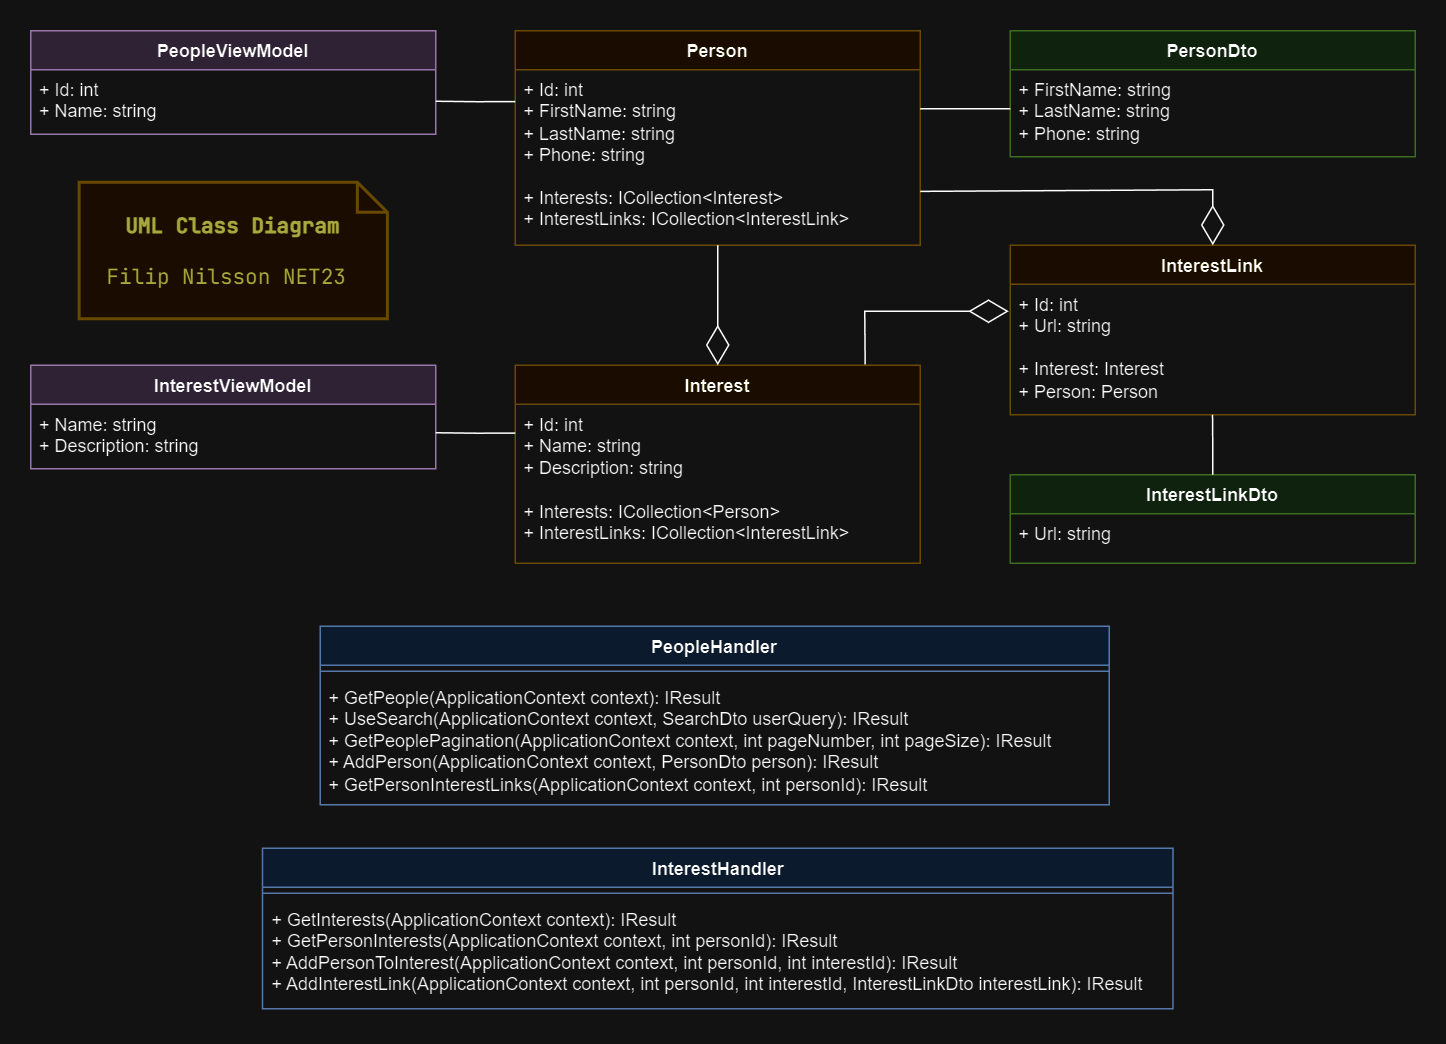

The diagram above was exported from draw.io. Its source (the exported page's mxGraphModel, read from the mxfile embedded in the PNG):
<mxGraphModel dx="2074" dy="1145" grid="0" gridSize="10" guides="1" tooltips="1" connect="1" arrows="1" fold="1" page="1" pageScale="1" pageWidth="1600" pageHeight="1200" background="none" math="0" shadow="0">
  <root>
    <mxCell id="0" />
    <mxCell id="1" parent="0" />
    <mxCell id="OBGhIZDnfjNtikZhcFdE-1" value="Person" style="swimlane;fontStyle=1;align=center;verticalAlign=top;childLayout=stackLayout;horizontal=1;startSize=26;horizontalStack=0;resizeParent=1;resizeParentMax=0;resizeLast=0;collapsible=1;marginBottom=0;whiteSpace=wrap;html=1;fillColor=#fff2cc;strokeColor=#d6b656;" parent="1" vertex="1">
      <mxGeometry x="548" y="84" width="270" height="143" as="geometry" />
    </mxCell>
    <mxCell id="OBGhIZDnfjNtikZhcFdE-2" value="+ Id: int&lt;br&gt;+ FirstName: string&lt;br&gt;+ LastName: string&lt;br&gt;+ Phone: string&lt;br&gt;&lt;br&gt;+ Interests: ICollection&amp;lt;Interest&amp;gt;&lt;br&gt;+ InterestLinks: ICollection&amp;lt;InterestLink&amp;gt;" style="text;strokeColor=none;fillColor=none;align=left;verticalAlign=top;spacingLeft=4;spacingRight=4;overflow=hidden;rotatable=0;points=[[0,0.5],[1,0.5]];portConstraint=eastwest;whiteSpace=wrap;html=1;" parent="OBGhIZDnfjNtikZhcFdE-1" vertex="1">
      <mxGeometry y="26" width="270" height="117" as="geometry" />
    </mxCell>
    <mxCell id="OBGhIZDnfjNtikZhcFdE-17" value="Interest" style="swimlane;fontStyle=1;align=center;verticalAlign=top;childLayout=stackLayout;horizontal=1;startSize=26;horizontalStack=0;resizeParent=1;resizeParentMax=0;resizeLast=0;collapsible=1;marginBottom=0;whiteSpace=wrap;html=1;fillColor=#fff2cc;strokeColor=#d6b656;" parent="1" vertex="1">
      <mxGeometry x="548" y="307" width="270" height="132" as="geometry" />
    </mxCell>
    <mxCell id="OBGhIZDnfjNtikZhcFdE-18" value="+ Id: int&lt;br&gt;+ Name: string&lt;br&gt;+ Description: string&lt;br&gt;&lt;br&gt;+ Interests: ICollection&amp;lt;Person&amp;gt;&lt;br&gt;+ InterestLinks: ICollection&amp;lt;InterestLink&amp;gt;" style="text;strokeColor=none;fillColor=none;align=left;verticalAlign=top;spacingLeft=4;spacingRight=4;overflow=hidden;rotatable=0;points=[[0,0.5],[1,0.5]];portConstraint=eastwest;whiteSpace=wrap;html=1;" parent="OBGhIZDnfjNtikZhcFdE-17" vertex="1">
      <mxGeometry y="26" width="270" height="106" as="geometry" />
    </mxCell>
    <mxCell id="OBGhIZDnfjNtikZhcFdE-21" value="InterestLink" style="swimlane;fontStyle=1;align=center;verticalAlign=top;childLayout=stackLayout;horizontal=1;startSize=26;horizontalStack=0;resizeParent=1;resizeParentMax=0;resizeLast=0;collapsible=1;marginBottom=0;whiteSpace=wrap;html=1;fillColor=#fff2cc;strokeColor=#d6b656;" parent="1" vertex="1">
      <mxGeometry x="878" y="227" width="270" height="113" as="geometry" />
    </mxCell>
    <mxCell id="OBGhIZDnfjNtikZhcFdE-22" value="+ Id: int&lt;br&gt;+ Url: string&lt;br&gt;&lt;br&gt;+ Interest: Interest&lt;br&gt;+ Person: Person" style="text;strokeColor=none;fillColor=none;align=left;verticalAlign=top;spacingLeft=4;spacingRight=4;overflow=hidden;rotatable=0;points=[[0,0.5],[1,0.5]];portConstraint=eastwest;whiteSpace=wrap;html=1;" parent="OBGhIZDnfjNtikZhcFdE-21" vertex="1">
      <mxGeometry y="26" width="270" height="87" as="geometry" />
    </mxCell>
    <mxCell id="OBGhIZDnfjNtikZhcFdE-26" value="" style="endArrow=diamondThin;endFill=0;endSize=24;html=1;rounded=0;exitX=1;exitY=0.693;exitDx=0;exitDy=0;exitPerimeter=0;" parent="1" source="OBGhIZDnfjNtikZhcFdE-2" target="OBGhIZDnfjNtikZhcFdE-21" edge="1">
      <mxGeometry width="160" relative="1" as="geometry">
        <mxPoint x="823" y="137" as="sourcePoint" />
        <mxPoint x="1306" y="106" as="targetPoint" />
        <Array as="points">
          <mxPoint x="1013" y="190" />
        </Array>
      </mxGeometry>
    </mxCell>
    <mxCell id="OBGhIZDnfjNtikZhcFdE-27" value="" style="endArrow=diamondThin;endFill=0;endSize=24;html=1;rounded=0;entryX=0.5;entryY=0;entryDx=0;entryDy=0;" parent="1" source="OBGhIZDnfjNtikZhcFdE-2" target="OBGhIZDnfjNtikZhcFdE-17" edge="1">
      <mxGeometry width="160" relative="1" as="geometry">
        <mxPoint x="648" y="253" as="sourcePoint" />
        <mxPoint x="728" y="268" as="targetPoint" />
      </mxGeometry>
    </mxCell>
    <mxCell id="OBGhIZDnfjNtikZhcFdE-30" value="" style="endArrow=diamondThin;endFill=0;endSize=24;html=1;rounded=0;exitX=0.864;exitY=-0.004;exitDx=0;exitDy=0;exitPerimeter=0;" parent="1" source="OBGhIZDnfjNtikZhcFdE-17" edge="1">
      <mxGeometry width="160" relative="1" as="geometry">
        <mxPoint x="781" y="305" as="sourcePoint" />
        <mxPoint x="877" y="271" as="targetPoint" />
        <Array as="points">
          <mxPoint x="781" y="271" />
        </Array>
      </mxGeometry>
    </mxCell>
    <mxCell id="OBGhIZDnfjNtikZhcFdE-31" value="PeopleViewModel" style="swimlane;fontStyle=1;align=center;verticalAlign=top;childLayout=stackLayout;horizontal=1;startSize=26;horizontalStack=0;resizeParent=1;resizeParentMax=0;resizeLast=0;collapsible=1;marginBottom=0;whiteSpace=wrap;html=1;fillColor=#e1d5e7;strokeColor=#9673a6;" parent="1" vertex="1">
      <mxGeometry x="225" y="84" width="270" height="69" as="geometry" />
    </mxCell>
    <mxCell id="OBGhIZDnfjNtikZhcFdE-32" value="+ Id: int&lt;br&gt;+ Name: string" style="text;strokeColor=none;fillColor=none;align=left;verticalAlign=top;spacingLeft=4;spacingRight=4;overflow=hidden;rotatable=0;points=[[0,0.5],[1,0.5]];portConstraint=eastwest;whiteSpace=wrap;html=1;" parent="OBGhIZDnfjNtikZhcFdE-31" vertex="1">
      <mxGeometry y="26" width="270" height="43" as="geometry" />
    </mxCell>
    <mxCell id="OBGhIZDnfjNtikZhcFdE-60" value="" style="endArrow=none;html=1;edgeStyle=orthogonalEdgeStyle;rounded=0;" parent="OBGhIZDnfjNtikZhcFdE-31" edge="1">
      <mxGeometry relative="1" as="geometry">
        <mxPoint x="323" y="47.25999999999999" as="sourcePoint" />
        <mxPoint x="270" y="47" as="targetPoint" />
        <Array as="points">
          <mxPoint x="297" y="47" />
        </Array>
      </mxGeometry>
    </mxCell>
    <mxCell id="OBGhIZDnfjNtikZhcFdE-33" value="InterestViewModel" style="swimlane;fontStyle=1;align=center;verticalAlign=top;childLayout=stackLayout;horizontal=1;startSize=26;horizontalStack=0;resizeParent=1;resizeParentMax=0;resizeLast=0;collapsible=1;marginBottom=0;whiteSpace=wrap;html=1;fillColor=#e1d5e7;strokeColor=#9673a6;" parent="1" vertex="1">
      <mxGeometry x="225" y="307" width="270" height="69" as="geometry" />
    </mxCell>
    <mxCell id="OBGhIZDnfjNtikZhcFdE-34" value="+ Name: string&lt;br&gt;+ Description: string" style="text;strokeColor=none;fillColor=none;align=left;verticalAlign=top;spacingLeft=4;spacingRight=4;overflow=hidden;rotatable=0;points=[[0,0.5],[1,0.5]];portConstraint=eastwest;whiteSpace=wrap;html=1;" parent="OBGhIZDnfjNtikZhcFdE-33" vertex="1">
      <mxGeometry y="26" width="270" height="43" as="geometry" />
    </mxCell>
    <mxCell id="OBGhIZDnfjNtikZhcFdE-35" value="PersonDto" style="swimlane;fontStyle=1;align=center;verticalAlign=top;childLayout=stackLayout;horizontal=1;startSize=26;horizontalStack=0;resizeParent=1;resizeParentMax=0;resizeLast=0;collapsible=1;marginBottom=0;whiteSpace=wrap;html=1;fillColor=#d5e8d4;strokeColor=#82b366;" parent="1" vertex="1">
      <mxGeometry x="878" y="84" width="270" height="84" as="geometry" />
    </mxCell>
    <mxCell id="OBGhIZDnfjNtikZhcFdE-36" value="+ FirstName: string&lt;br&gt;+ LastName: string&lt;br&gt;+ Phone: string&lt;br&gt;&lt;br&gt;" style="text;strokeColor=none;fillColor=none;align=left;verticalAlign=top;spacingLeft=4;spacingRight=4;overflow=hidden;rotatable=0;points=[[0,0.5],[1,0.5]];portConstraint=eastwest;whiteSpace=wrap;html=1;" parent="OBGhIZDnfjNtikZhcFdE-35" vertex="1">
      <mxGeometry y="26" width="270" height="58" as="geometry" />
    </mxCell>
    <mxCell id="OBGhIZDnfjNtikZhcFdE-37" value="InterestLinkDto" style="swimlane;fontStyle=1;align=center;verticalAlign=top;childLayout=stackLayout;horizontal=1;startSize=26;horizontalStack=0;resizeParent=1;resizeParentMax=0;resizeLast=0;collapsible=1;marginBottom=0;whiteSpace=wrap;html=1;fillColor=#d5e8d4;strokeColor=#82b366;" parent="1" vertex="1">
      <mxGeometry x="878" y="380" width="270" height="59" as="geometry" />
    </mxCell>
    <mxCell id="OBGhIZDnfjNtikZhcFdE-38" value="+ Url: string&lt;br&gt;" style="text;strokeColor=none;fillColor=none;align=left;verticalAlign=top;spacingLeft=4;spacingRight=4;overflow=hidden;rotatable=0;points=[[0,0.5],[1,0.5]];portConstraint=eastwest;whiteSpace=wrap;html=1;" parent="OBGhIZDnfjNtikZhcFdE-37" vertex="1">
      <mxGeometry y="26" width="270" height="33" as="geometry" />
    </mxCell>
    <mxCell id="OBGhIZDnfjNtikZhcFdE-39" value="PeopleHandler" style="swimlane;fontStyle=1;align=center;verticalAlign=top;childLayout=stackLayout;horizontal=1;startSize=26;horizontalStack=0;resizeParent=1;resizeParentMax=0;resizeLast=0;collapsible=1;marginBottom=0;whiteSpace=wrap;html=1;fillColor=#dae8fc;strokeColor=#6c8ebf;" parent="1" vertex="1">
      <mxGeometry x="418" y="481" width="526" height="119" as="geometry" />
    </mxCell>
    <mxCell id="OBGhIZDnfjNtikZhcFdE-41" value="" style="line;strokeWidth=1;fillColor=none;align=left;verticalAlign=middle;spacingTop=-1;spacingLeft=3;spacingRight=3;rotatable=0;labelPosition=right;points=[];portConstraint=eastwest;strokeColor=inherit;" parent="OBGhIZDnfjNtikZhcFdE-39" vertex="1">
      <mxGeometry y="26" width="526" height="8" as="geometry" />
    </mxCell>
    <mxCell id="OBGhIZDnfjNtikZhcFdE-42" value="+ GetPeople(ApplicationContext context): IResult&lt;br&gt;+ UseSearch(ApplicationContext context, SearchDto userQuery): IResult&lt;br&gt;+&amp;nbsp;GetPeoplePagination(ApplicationContext context, int pageNumber, int pageSize): IResult&lt;br&gt;+&amp;nbsp;AddPerson(ApplicationContext context, PersonDto person): IResult&lt;br&gt;+&amp;nbsp;GetPersonInterestLinks(ApplicationContext context, int personId): IResult" style="text;strokeColor=none;fillColor=none;align=left;verticalAlign=top;spacingLeft=4;spacingRight=4;overflow=hidden;rotatable=0;points=[[0,0.5],[1,0.5]];portConstraint=eastwest;whiteSpace=wrap;html=1;" parent="OBGhIZDnfjNtikZhcFdE-39" vertex="1">
      <mxGeometry y="34" width="526" height="85" as="geometry" />
    </mxCell>
    <mxCell id="OBGhIZDnfjNtikZhcFdE-47" value="InterestHandler" style="swimlane;fontStyle=1;align=center;verticalAlign=top;childLayout=stackLayout;horizontal=1;startSize=26;horizontalStack=0;resizeParent=1;resizeParentMax=0;resizeLast=0;collapsible=1;marginBottom=0;whiteSpace=wrap;html=1;fillColor=#dae8fc;strokeColor=#6c8ebf;" parent="1" vertex="1">
      <mxGeometry x="379.5" y="629" width="607" height="107" as="geometry" />
    </mxCell>
    <mxCell id="OBGhIZDnfjNtikZhcFdE-48" value="" style="line;strokeWidth=1;fillColor=none;align=left;verticalAlign=middle;spacingTop=-1;spacingLeft=3;spacingRight=3;rotatable=0;labelPosition=right;points=[];portConstraint=eastwest;strokeColor=inherit;" parent="OBGhIZDnfjNtikZhcFdE-47" vertex="1">
      <mxGeometry y="26" width="607" height="8" as="geometry" />
    </mxCell>
    <mxCell id="OBGhIZDnfjNtikZhcFdE-49" value="+ GetInterests(ApplicationContext context): IResult&lt;br&gt;+&amp;nbsp;GetPersonInterests(ApplicationContext context, int personId): IResult&lt;br&gt;+ AddPersonToInterest(ApplicationContext context, int personId, int interestId): IResult&lt;br&gt;+&amp;nbsp;AddInterestLink(ApplicationContext context, int personId, int interestId, InterestLinkDto interestLink): IResult&lt;br&gt;" style="text;strokeColor=none;fillColor=none;align=left;verticalAlign=top;spacingLeft=4;spacingRight=4;overflow=hidden;rotatable=0;points=[[0,0.5],[1,0.5]];portConstraint=eastwest;whiteSpace=wrap;html=1;" parent="OBGhIZDnfjNtikZhcFdE-47" vertex="1">
      <mxGeometry y="34" width="607" height="73" as="geometry" />
    </mxCell>
    <mxCell id="OBGhIZDnfjNtikZhcFdE-56" value="" style="endArrow=none;html=1;edgeStyle=orthogonalEdgeStyle;rounded=0;exitX=0.5;exitY=0;exitDx=0;exitDy=0;" parent="1" source="OBGhIZDnfjNtikZhcFdE-37" edge="1">
      <mxGeometry relative="1" as="geometry">
        <mxPoint x="1012.86" y="377" as="sourcePoint" />
        <mxPoint x="1012.86" y="340" as="targetPoint" />
      </mxGeometry>
    </mxCell>
    <mxCell id="OBGhIZDnfjNtikZhcFdE-59" value="" style="endArrow=none;html=1;edgeStyle=orthogonalEdgeStyle;rounded=0;" parent="1" edge="1">
      <mxGeometry relative="1" as="geometry">
        <mxPoint x="878" y="136" as="sourcePoint" />
        <mxPoint x="818" y="136" as="targetPoint" />
      </mxGeometry>
    </mxCell>
    <mxCell id="OBGhIZDnfjNtikZhcFdE-61" value="" style="endArrow=none;html=1;edgeStyle=orthogonalEdgeStyle;rounded=0;" parent="1" edge="1">
      <mxGeometry relative="1" as="geometry">
        <mxPoint x="548" y="352.26" as="sourcePoint" />
        <mxPoint x="495" y="352" as="targetPoint" />
        <Array as="points">
          <mxPoint x="522" y="352" />
        </Array>
      </mxGeometry>
    </mxCell>
    <mxCell id="OlV18Kwf-UBt-vqbazDj-2" value="&lt;font style=&quot;&quot; data-font-src=&quot;https://fonts.googleapis.com/css?family=JetBrains+Mono&quot; face=&quot;JetBrains Mono&quot;&gt;&lt;b&gt;UML Class Diagram&lt;/b&gt;&lt;br&gt;&lt;br&gt;Filip Nilsson NET23&amp;nbsp;&lt;/font&gt;" style="shape=note;strokeWidth=2;fontSize=14;size=20;whiteSpace=wrap;html=1;fillColor=#fff2cc;strokeColor=#d6b656;fontColor=#666600;" vertex="1" parent="1">
      <mxGeometry x="257.25" y="185" width="205.5" height="91" as="geometry" />
    </mxCell>
  </root>
</mxGraphModel>